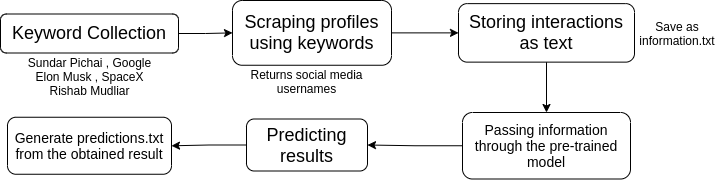

The diagram above was exported from draw.io. Its source (the exported page's mxGraphModel, read from the mxfile embedded in the PNG):
<mxGraphModel dx="1738" dy="458" grid="0" gridSize="10" guides="1" tooltips="1" connect="1" arrows="1" fold="1" page="0" pageScale="1" pageWidth="827" pageHeight="1169" math="0" shadow="0">
  <root>
    <mxCell id="0" />
    <mxCell id="1" parent="0" />
    <mxCell id="ixn8WvCCqULtDFMEP7nc-14" style="edgeStyle=orthogonalEdgeStyle;rounded=0;orthogonalLoop=1;jettySize=auto;html=1;entryX=0;entryY=0.5;entryDx=0;entryDy=0;" edge="1" parent="1" source="ixn8WvCCqULtDFMEP7nc-1" target="ixn8WvCCqULtDFMEP7nc-6">
      <mxGeometry relative="1" as="geometry" />
    </mxCell>
    <mxCell id="ixn8WvCCqULtDFMEP7nc-1" value="&lt;span style=&quot;font-size: 18px&quot;&gt;Keyword Collection&lt;/span&gt;" style="rounded=1;whiteSpace=wrap;html=1;" vertex="1" parent="1">
      <mxGeometry x="-421" y="307.5" width="178" height="39" as="geometry" />
    </mxCell>
    <mxCell id="ixn8WvCCqULtDFMEP7nc-15" style="edgeStyle=orthogonalEdgeStyle;rounded=0;orthogonalLoop=1;jettySize=auto;html=1;entryX=0;entryY=0.5;entryDx=0;entryDy=0;" edge="1" parent="1" source="ixn8WvCCqULtDFMEP7nc-6" target="ixn8WvCCqULtDFMEP7nc-7">
      <mxGeometry relative="1" as="geometry" />
    </mxCell>
    <mxCell id="ixn8WvCCqULtDFMEP7nc-6" value="&lt;span style=&quot;font-size: 18px&quot;&gt;Scraping profiles using keywords&lt;/span&gt;" style="rounded=1;whiteSpace=wrap;html=1;" vertex="1" parent="1">
      <mxGeometry x="-189" y="294" width="159" height="64.75" as="geometry" />
    </mxCell>
    <mxCell id="ixn8WvCCqULtDFMEP7nc-16" style="edgeStyle=orthogonalEdgeStyle;rounded=0;orthogonalLoop=1;jettySize=auto;html=1;" edge="1" parent="1" source="ixn8WvCCqULtDFMEP7nc-7" target="ixn8WvCCqULtDFMEP7nc-9">
      <mxGeometry relative="1" as="geometry" />
    </mxCell>
    <mxCell id="ixn8WvCCqULtDFMEP7nc-7" value="&lt;span style=&quot;font-size: 18px&quot;&gt;Storing interactions as text&lt;/span&gt;" style="rounded=1;whiteSpace=wrap;html=1;" vertex="1" parent="1">
      <mxGeometry x="37" y="297.13" width="176" height="58.5" as="geometry" />
    </mxCell>
    <mxCell id="ixn8WvCCqULtDFMEP7nc-17" style="edgeStyle=orthogonalEdgeStyle;rounded=0;orthogonalLoop=1;jettySize=auto;html=1;" edge="1" parent="1" source="ixn8WvCCqULtDFMEP7nc-9" target="ixn8WvCCqULtDFMEP7nc-12">
      <mxGeometry relative="1" as="geometry" />
    </mxCell>
    <mxCell id="ixn8WvCCqULtDFMEP7nc-9" value="&lt;font style=&quot;font-size: 14px&quot;&gt;Passing information through the pre-trained model&lt;/font&gt;" style="rounded=1;whiteSpace=wrap;html=1;" vertex="1" parent="1">
      <mxGeometry x="41" y="406" width="168" height="66.5" as="geometry" />
    </mxCell>
    <mxCell id="ixn8WvCCqULtDFMEP7nc-10" value="Returns social media usernames" style="text;html=1;strokeColor=none;fillColor=none;align=center;verticalAlign=middle;whiteSpace=wrap;rounded=0;" vertex="1" parent="1">
      <mxGeometry x="-180.75" y="342" width="132.5" height="66" as="geometry" />
    </mxCell>
    <mxCell id="ixn8WvCCqULtDFMEP7nc-18" style="edgeStyle=orthogonalEdgeStyle;rounded=0;orthogonalLoop=1;jettySize=auto;html=1;" edge="1" parent="1" source="ixn8WvCCqULtDFMEP7nc-12" target="ixn8WvCCqULtDFMEP7nc-13">
      <mxGeometry relative="1" as="geometry" />
    </mxCell>
    <mxCell id="ixn8WvCCqULtDFMEP7nc-12" value="&lt;font style=&quot;font-size: 18px&quot;&gt;Predicting results&lt;/font&gt;" style="rounded=1;whiteSpace=wrap;html=1;" vertex="1" parent="1">
      <mxGeometry x="-175" y="412.5" width="121" height="52" as="geometry" />
    </mxCell>
    <mxCell id="ixn8WvCCqULtDFMEP7nc-13" value="&lt;span style=&quot;font-size: 14px&quot;&gt;Generate predictions.txt from the obtained result&lt;/span&gt;" style="rounded=1;whiteSpace=wrap;html=1;" vertex="1" parent="1">
      <mxGeometry x="-414" y="410.75" width="164" height="57" as="geometry" />
    </mxCell>
    <mxCell id="ixn8WvCCqULtDFMEP7nc-20" value="&lt;div&gt;&lt;span style=&quot;font-size: 12px&quot;&gt;Sundar Pichai , Google&lt;/span&gt;&lt;/div&gt;&lt;div&gt;&lt;span style=&quot;font-size: 12px&quot;&gt;Elon Musk , SpaceX&lt;/span&gt;&lt;/div&gt;&lt;div&gt;&lt;span style=&quot;font-size: 12px&quot;&gt;Rishab Mudliar&lt;/span&gt;&lt;/div&gt;" style="text;html=1;strokeColor=none;fillColor=none;align=center;verticalAlign=middle;whiteSpace=wrap;rounded=0;" vertex="1" parent="1">
      <mxGeometry x="-407.5" y="351.5" width="151" height="37" as="geometry" />
    </mxCell>
    <mxCell id="ixn8WvCCqULtDFMEP7nc-21" value="Save as information.txt" style="text;html=1;strokeColor=none;fillColor=none;align=center;verticalAlign=middle;whiteSpace=wrap;rounded=0;" vertex="1" parent="1">
      <mxGeometry x="206" y="294" width="100" height="66" as="geometry" />
    </mxCell>
  </root>
</mxGraphModel>